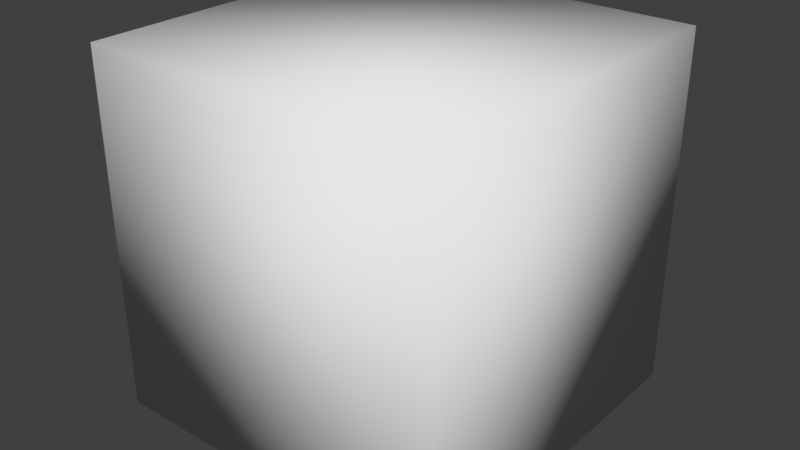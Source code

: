 # Source: SampleCube.blend  (saved by Blender 2.78.0; exported with 4.5.12 LTS)
import bpy
from mathutils import Matrix  # noqa: F401  (used for matrix-valued properties, if any)

bpy.ops.wm.read_factory_settings(use_empty=True)
scene = bpy.context.scene
scene.name = 'Scene'

# ---- collections
col_collection_1 = bpy.data.collections.new('Collection 1'); scene.collection.children.link(col_collection_1)

# ---- materials (node trees are filled in below, after node groups)
mat_material = bpy.data.materials.new('Material')
mat_material.alpha_threshold = 0.0
mat_material.use_transparent_shadow = False
mat_material.roughness = 0.5
mat_material.line_color = (0.0, 0.0, 0.0, 1.0)

# ---- material node trees

# ---- world
world_world = bpy.data.worlds.new('World'); scene.world = world_world
world_world.color = (0.05088, 0.05088, 0.05088)
world_world.use_sun_shadow = False
world_world.sun_shadow_jitter_overblur = 0.0
world_world.cycles.sampling_method = 'MANUAL'

# ---- meshes
me_cube = bpy.data.meshes.new('Cube')
me_cube.from_pydata([(1.0, 1.0, -1.0), (1.0, -1.0, -1.0), (-1.0, -1.0, -1.0), (-1.0, 1.0, -1.0), (1.0, 1.0, 1.0), (1.0, -1.0, 1.0), (-1.0, -1.0, 1.0), (-1.0, 1.0, 1.0)], [], [(0, 1, 2, 3), (4, 7, 6, 5), (0, 4, 5, 1), (1, 5, 6, 2), (2, 6, 7, 3), (4, 0, 3, 7)])
me_cube.polygons.foreach_set('use_smooth', [True] * 6)
_uv = me_cube.uv_layers.new(name='UVMap')
_uv.uv.foreach_set('vector', [0.0, 0.0, 1.0, 0.0, 1.0, 1.0, 0.0, 1.0, 0.0, 0.0, 1.0, 0.0, 1.0, 1.0, 0.0, 1.0, 0.0, 0.0, 1.0, 0.0, 1.0, 1.0, 0.0, 1.0, 0.0, 0.0, 1.0, 0.0, 1.0, 1.0, 0.0, 1.0, 0.0, 0.0, 1.0, 0.0, 1.0, 1.0, 0.0, 1.0, 0.0, 0.0, 1.0, 0.0, 1.0, 1.0, 0.0, 1.0])
me_cube.materials.append(mat_material)
me_cube.use_remesh_preserve_volume = False
me_cube.use_remesh_preserve_attributes = False
me_cube.use_mirror_vertex_groups = False
me_cube.update()

# ---- objects
ob_cube = bpy.data.objects.new('Cube', me_cube)

# ---- transforms, parenting, visibility, modifiers, constraints
ob_cube.location = (0.0, 0.0, 0.0)
ob_cube.lock_rotations_4d = False
ob_cube.empty_display_type = 'ARROWS'
ob_cube.lineart.crease_threshold = 0.0

# ---- collection membership
col_collection_1.objects.link(ob_cube)

# ---- scene / render settings (as saved in the file)
scene.frame_start = 1; scene.frame_end = 250; scene.frame_set(1)
scene.render.engine = 'BLENDER_EEVEE_NEXT'
scene.render.resolution_percentage = 50
scene.render.dither_intensity = 0.0
scene.cycles.use_denoising = False
scene.cycles.samples = 128
scene.cycles.sampling_pattern = 'TABULATED_SOBOL'
scene.cycles.light_sampling_threshold = 0.0
scene.cycles.use_adaptive_sampling = False
scene.cycles.use_light_tree = False
scene.cycles.blur_glossy = 0.0
scene.cycles.sample_clamp_indirect = 0.0
scene.view_settings.view_transform = 'Standard'
bpy.context.view_layer.update()

# ---- added for rendering (the .blend has no active camera and no usable light): camera, sun
cam_auto = bpy.data.cameras.new('AutoCamera')
cam_auto.lens = 50.0
cam_auto.sensor_width = 36.0
cam_auto.clip_end = 1000.0
ob_auto_camera = bpy.data.objects.new('AutoCamera', cam_auto)
scene.collection.objects.link(ob_auto_camera)
ob_auto_camera.location = (3.20507, -3.84609, 2.56406)
ob_auto_camera.rotation_euler = (1.09748, -7.21219e-08, 0.694738)
scene.camera = ob_auto_camera
light_auto_sun = bpy.data.lights.new('AutoSun', 'SUN')
light_auto_sun.energy = 3.0
light_auto_sun.angle = 0.0523599
ob_auto_sun = bpy.data.objects.new('AutoSun', light_auto_sun)
scene.collection.objects.link(ob_auto_sun)
ob_auto_sun.rotation_euler = (0.872665, 0.174533, 0.523599)
bpy.context.view_layer.update()
